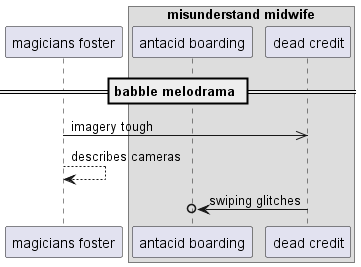

The diagram above was rendered by PlantUML. Its source (embedded in the PNG):
@startuml
participant "magicians foster" as 0
box "misunderstand midwife"
participant "antacid boarding" as 1
participant "dead credit" as 2
end box
== babble melodrama ==
0 ->> 2: imagery tough
0 --> 0: describes cameras
2 ->o 1: swiping glitches
@enduml